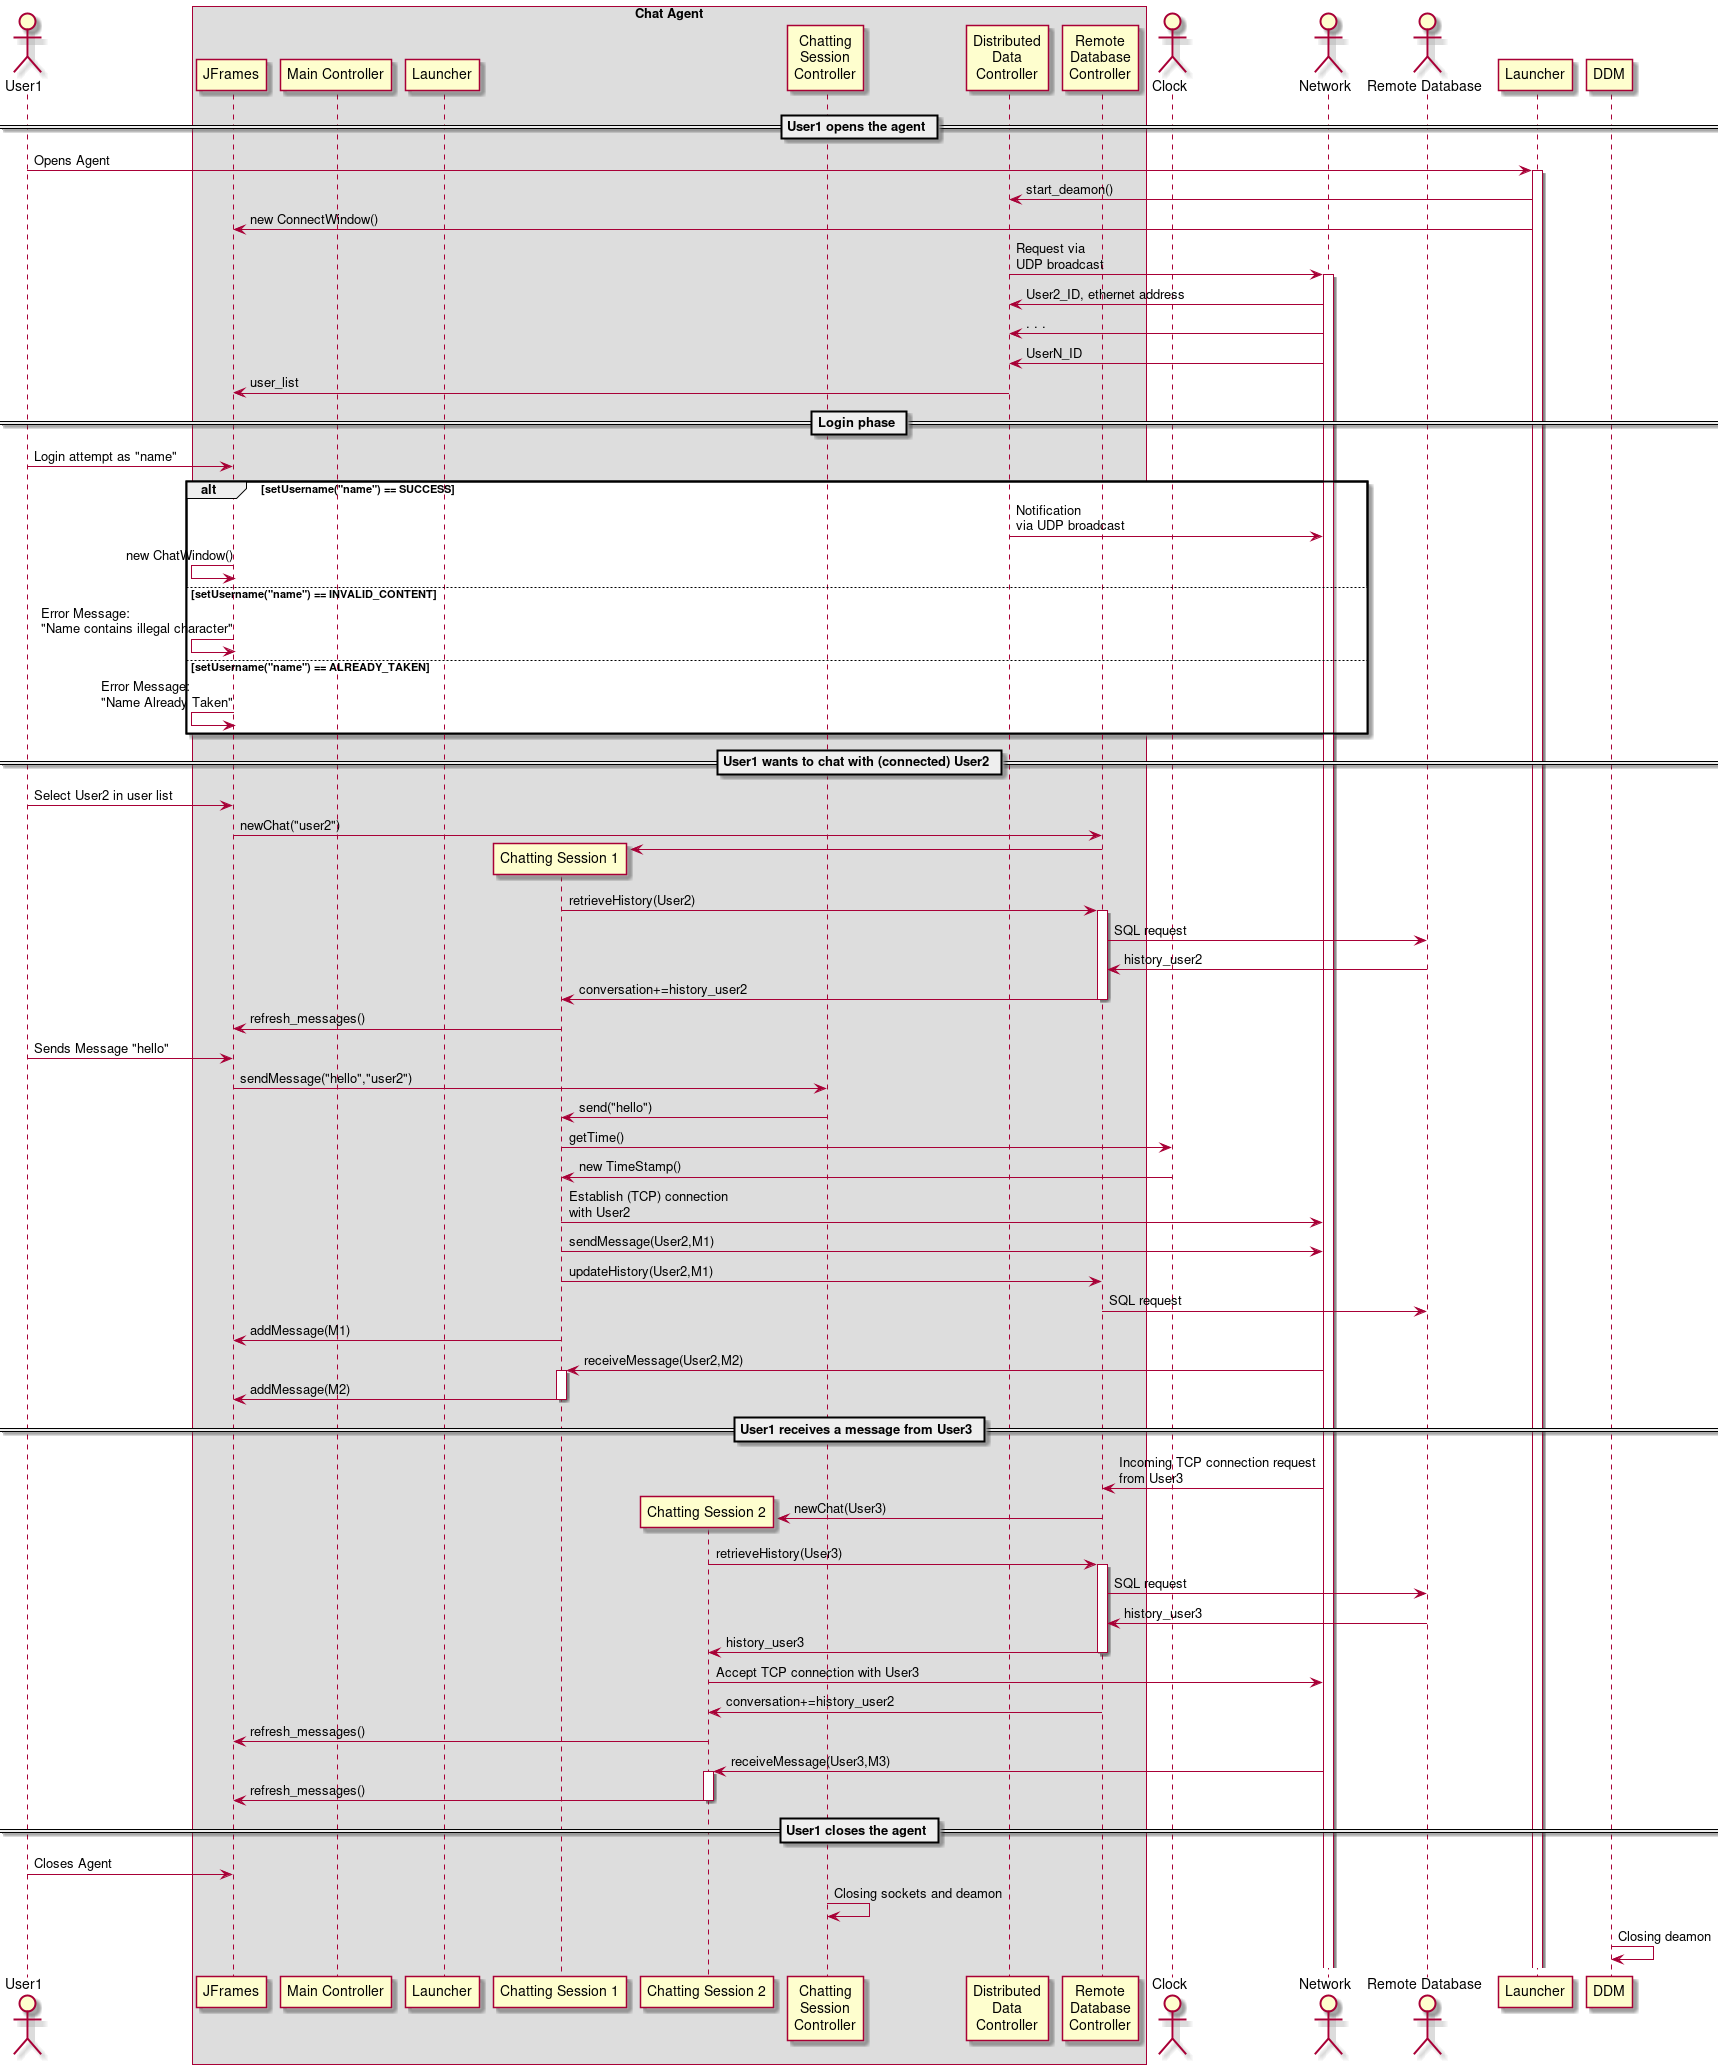

The diagram above was rendered by PlantUML. Its source (embedded in the PNG):
@startuml sequence_white_box
actor User1 as User
box "Chat Agent"
  participant  "JFrames" as UI
  participant "Main Controller" as MC
  participant "Launcher" as launcher
  participant "Chatting Session 1" as chat1
  participant "Chatting Session 2" as chat2
  participant "Chatting\nSession\nController" as CSC
  participant "Distributed\nData\nController" as DDC
  participant "Remote\nDatabase\nController" as RDC
end box

actor "Clock" as Clock
actor "Network" as Network
actor "Remote Database" as db

== User1 opens the agent ==
User -> Launcher ++ : Opens Agent
  Launcher -> DDC : start_deamon()
  Launcher -> UI : new ConnectWindow()
  DDC -> Network ++: Request via\nUDP broadcast
  
  Network -> DDC : User2_ID, ethernet address
  Network -> DDC : . . . 
  Network -> DDC : UserN_ID
  
  DDC -> UI -- : user_list 
  
== Login phase ==

  User -> UI : Login attempt as "name"
  
  alt setUsername("name") == SUCCESS

    DDC -> Network : Notification\nvia UDP broadcast
    UI <- UI : new ChatWindow()
  
  else setUsername("name") == INVALID_CONTENT

    UI <- UI : Error Message:\n"Name contains illegal character"
  
  else setUsername("name") == ALREADY_TAKEN

      UI <- UI : Error Message:\n"Name Already Taken"

  end

== User1 wants to chat with (connected) User2 ==

User -> UI : Select User2 in user list
  UI -> RDC : newChat("user2")
  RDC -> chat1 ** 
  chat1 -> RDC ++ : retrieveHistory(User2)
    RDC -> db : SQL request
    db -> RDC : history_user2
  RDC -> chat1 -- : conversation+=history_user2

chat1 -> UI -- : refresh_messages()

User -> UI : Sends Message "hello"
UI -> CSC : sendMessage("hello","user2")
CSC -> chat1 : send("hello")
chat1 -> Clock : getTime()
Clock -> chat1 : new TimeStamp()

chat1 -> Network : Establish (TCP) connection\nwith User2
chat1 -> Network : sendMessage(User2,M1)

chat1 -> RDC : updateHistory(User2,M1)
    RDC -> db : SQL request
chat1 -> UI -- : addMessage(M1)

Network -> chat1 ++ : receiveMessage(User2,M2)
chat1 -> UI -- : addMessage(M2)

== User1 receives a message from User3 ==

Network -> RDC : Incoming TCP connection request\nfrom User3
  RDC -> chat2 ** : newChat(User3)
    chat2 -> RDC ++ : retrieveHistory(User3)
    RDC -> db : SQL request
    db -> RDC : history_user3
  RDC -> chat2 -- : history_user3
  chat2 -> Network : Accept TCP connection with User3 
  RDC -> chat2  : conversation+=history_user2
  chat2 -> UI : refresh_messages()
  Network -> chat2 ++: receiveMessage(User3,M3)
  chat2 -> UI -- : refresh_messages()

== User1 closes the agent ==

User -> UI : Closes Agent
CSC -> CSC : Closing sockets and deamon
DDM -> DDM : Closing deamon

@enduml